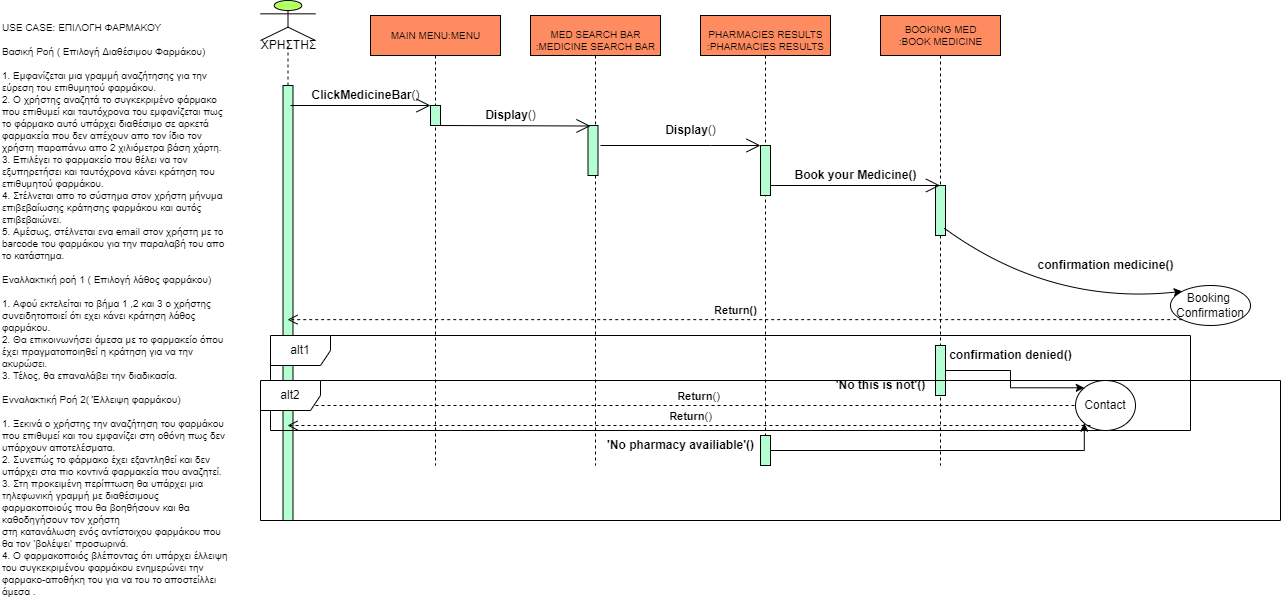

The diagram above was exported from draw.io. Its source (the exported page's mxGraphModel, read from the mxfile embedded in the PNG):
<mxGraphModel dx="1278" dy="547" grid="1" gridSize="10" guides="1" tooltips="1" connect="1" arrows="1" fold="1" page="1" pageScale="1" pageWidth="827" pageHeight="1169" math="0" shadow="0">
  <root>
    <mxCell id="0" />
    <mxCell id="1" parent="0" />
    <mxCell id="1rq8ug5o1RbpEvPNWjou-53" value="" style="shape=umlLifeline;participant=umlActor;perimeter=lifelinePerimeter;whiteSpace=wrap;html=1;container=1;collapsible=0;recursiveResize=0;verticalAlign=top;spacingTop=36;outlineConnect=0;fontSize=10;fillColor=#B3FF66;" parent="1" vertex="1">
      <mxGeometry x="270" y="15" width="55" height="520" as="geometry" />
    </mxCell>
    <mxCell id="1rq8ug5o1RbpEvPNWjou-63" value="" style="html=1;points=[];perimeter=orthogonalPerimeter;fontSize=10;fillColor=#B3FFD1;" parent="1rq8ug5o1RbpEvPNWjou-53" vertex="1">
      <mxGeometry x="22.5" y="85" width="10" height="435" as="geometry" />
    </mxCell>
    <mxCell id="lw16g7SWvAXsljB8PygJ-4" value="ΧΡΗΣΤΗΣ" style="text;html=1;align=center;verticalAlign=middle;resizable=0;points=[];autosize=1;strokeColor=none;fillColor=none;" parent="1rq8ug5o1RbpEvPNWjou-53" vertex="1">
      <mxGeometry x="-7.5" y="35" width="70" height="20" as="geometry" />
    </mxCell>
    <mxCell id="1rq8ug5o1RbpEvPNWjou-73" value="USE CASE: ΕΠΙΛΟΓΗ ΦΑΡΜΑΚΟΥ &lt;br&gt;&lt;br&gt;Βασική Ροή ( Επιλογή Διαθέσιμου Φαρμάκου) &lt;br&gt;&lt;br&gt;1.&#09;Εμφανίζεται μια γραμμή αναζήτησης για την εύρεση του επιθυμητού φαρμάκου.&lt;br&gt;2.&#09;Ο χρήστης αναζητά το συγκεκριμένο φάρμακο που επιθυμεί και ταυτόχρονα του εμφανίζεται πως το φάρμακο αυτό υπάρχει διαθέσιμο σε αρκετά φαρμακεία που δεν απέχουν απο τον ίδιο τον χρήστη παραπάνω απο 2 χιλιόμετρα βάση χάρτη.&lt;br&gt;3.&#09;Επιλέγει το φαρμακείο που θέλει να τον εξυπηρετήσει και ταυτόχρονα κάνει κράτηση του επιθυμητού φαρμάκου.&lt;br&gt;4. Στέλνεται απο το σύστημα στον χρήστη μήνυμα επιβεβαίωσης κράτησης φαρμάκου και αυτός επιβεβαιώνει.&lt;br&gt;5. Αμέσως, στέλνεται ενα email στον χρήστη με το barcode του φαρμάκου για την παραλαβή του απο το κατάστημα.&lt;br&gt;&lt;br&gt;Εναλλακτική ροή 1 ( Επιλογή λάθος φαρμάκου) &lt;br&gt;&lt;br&gt;1.&#09;Αφού εκτελείται το βήμα 1 ,2 και 3 ο χρήστης συνειδητοποιεί ότι εχει κάνει κράτηση λάθος φαρμάκου.&lt;br&gt;2.&#09;Θα επικοινωνήσει άμεσα με το φαρμακείο όπου έχει πραγματοποιηθεί η κράτηση για να την ακυρώσει.&lt;br&gt;3.&#09;Τέλος, θα επαναλάβει την διαδικασία.&lt;br&gt;&lt;br&gt;Ενναλακτική Ροή 2( Έλλειψη φαρμάκου) &lt;br&gt;&lt;br&gt;1.&#09;Ξεκινά ο χρήστης την αναζήτηση του φαρμάκου που επιθυμεί και του εμφανίζει στη οθόνη πως δεν υπάρχουν αποτελέσματα.&lt;br&gt;2.&#09;Συνεπώς το φάρμακο έχει εξαντληθεί και δεν υπάρχει στα πιο κοντινά φαρμακεία που αναζητεί.&lt;br&gt;3.&#09;Στη προκειμένη περίπτωση θα υπάρχει μια τηλεφωνική γραμμή με διαθέσιμους φαρμακοποιούς που θα βοηθήσουν και θα καθοδηγήσουν τον χρήστη&lt;br&gt;στη κατανάλωση ενός αντίστοιχου φαρμάκου που θα τον ‘βολέψει’ προσωρινά.&lt;br&gt;4.&#09;Ο φαρμακοποιός βλέποντας ότι υπάρχει έλλειψη του συγκεκριμένου φαρμάκου ενημερώνει την φαρμακο-αποθήκη του για να του το αποστείλλει άμεσα ." style="text;whiteSpace=wrap;html=1;fontSize=10;" parent="1" vertex="1">
      <mxGeometry x="10" y="30" width="230" height="370" as="geometry" />
    </mxCell>
    <mxCell id="1rq8ug5o1RbpEvPNWjou-74" value="" style="shape=umlLifeline;perimeter=lifelinePerimeter;whiteSpace=wrap;html=1;container=1;collapsible=0;recursiveResize=0;outlineConnect=0;fontSize=10;fillColor=#FF8B61;" parent="1" vertex="1">
      <mxGeometry x="890" y="30" width="120" height="450" as="geometry" />
    </mxCell>
    <mxCell id="1rq8ug5o1RbpEvPNWjou-46" value="BOOKING MED&lt;br&gt;:BOOK MEDICINE" style="text;html=1;align=center;verticalAlign=middle;resizable=0;points=[];autosize=1;strokeColor=none;fillColor=none;fontSize=10;" parent="1rq8ug5o1RbpEvPNWjou-74" vertex="1">
      <mxGeometry x="10" y="5" width="100" height="30" as="geometry" />
    </mxCell>
    <mxCell id="1rq8ug5o1RbpEvPNWjou-87" value="" style="html=1;points=[];perimeter=orthogonalPerimeter;fontSize=10;fillColor=#B3FFD1;" parent="1rq8ug5o1RbpEvPNWjou-74" vertex="1">
      <mxGeometry x="55" y="170" width="10" height="50" as="geometry" />
    </mxCell>
    <mxCell id="U9l03ORCd8-NPmTCxWjJ-3" value="" style="html=1;points=[];perimeter=orthogonalPerimeter;fillColor=#B3FFD1;" vertex="1" parent="1rq8ug5o1RbpEvPNWjou-74">
      <mxGeometry x="55" y="330" width="10" height="50" as="geometry" />
    </mxCell>
    <mxCell id="lw16g7SWvAXsljB8PygJ-19" value="&lt;b&gt;'No this is not'()&lt;/b&gt;" style="text;html=1;align=center;verticalAlign=middle;resizable=0;points=[];autosize=1;strokeColor=none;fillColor=none;" parent="1rq8ug5o1RbpEvPNWjou-74" vertex="1">
      <mxGeometry x="-55" y="360" width="110" height="20" as="geometry" />
    </mxCell>
    <mxCell id="lw16g7SWvAXsljB8PygJ-22" value="&lt;b&gt;Return&lt;/b&gt;()" style="html=1;verticalAlign=bottom;endArrow=open;dashed=1;endSize=8;rounded=0;" parent="1rq8ug5o1RbpEvPNWjou-74" target="1rq8ug5o1RbpEvPNWjou-53" edge="1">
      <mxGeometry relative="1" as="geometry">
        <mxPoint x="230" y="390" as="sourcePoint" />
        <mxPoint x="-310" y="390" as="targetPoint" />
      </mxGeometry>
    </mxCell>
    <mxCell id="1rq8ug5o1RbpEvPNWjou-77" value="" style="shape=umlLifeline;perimeter=lifelinePerimeter;whiteSpace=wrap;html=1;container=1;collapsible=0;recursiveResize=0;outlineConnect=0;fontSize=10;fillColor=#FF8B61;" parent="1" vertex="1">
      <mxGeometry x="710" y="30" width="130" height="450" as="geometry" />
    </mxCell>
    <mxCell id="1rq8ug5o1RbpEvPNWjou-44" value="PHARMACIES RESULTS&lt;br&gt;:PHARMACIES RESULTS" style="text;html=1;align=center;verticalAlign=middle;resizable=0;points=[];autosize=1;strokeColor=none;fillColor=none;fontSize=10;" parent="1rq8ug5o1RbpEvPNWjou-77" vertex="1">
      <mxGeometry y="10" width="130" height="30" as="geometry" />
    </mxCell>
    <mxCell id="1rq8ug5o1RbpEvPNWjou-82" value="" style="html=1;points=[];perimeter=orthogonalPerimeter;fontSize=10;fillColor=#B3FFD1;" parent="1rq8ug5o1RbpEvPNWjou-77" vertex="1">
      <mxGeometry x="60" y="130" width="10" height="50" as="geometry" />
    </mxCell>
    <mxCell id="1rq8ug5o1RbpEvPNWjou-99" value="" style="endArrow=open;endFill=1;endSize=12;html=1;rounded=0;fontSize=10;" parent="1rq8ug5o1RbpEvPNWjou-77" target="1rq8ug5o1RbpEvPNWjou-74" edge="1">
      <mxGeometry width="160" relative="1" as="geometry">
        <mxPoint x="70" y="170" as="sourcePoint" />
        <mxPoint x="210" y="170" as="targetPoint" />
      </mxGeometry>
    </mxCell>
    <mxCell id="U9l03ORCd8-NPmTCxWjJ-2" value="" style="html=1;points=[];perimeter=orthogonalPerimeter;fillColor=#B3FFD1;" vertex="1" parent="1rq8ug5o1RbpEvPNWjou-77">
      <mxGeometry x="60" y="420" width="10" height="30" as="geometry" />
    </mxCell>
    <mxCell id="lw16g7SWvAXsljB8PygJ-24" value="&lt;b&gt;'No pharmacy availiable'()&lt;/b&gt;" style="text;html=1;align=center;verticalAlign=middle;resizable=0;points=[];autosize=1;strokeColor=none;fillColor=none;" parent="1rq8ug5o1RbpEvPNWjou-77" vertex="1">
      <mxGeometry x="-100" y="420" width="160" height="20" as="geometry" />
    </mxCell>
    <mxCell id="1rq8ug5o1RbpEvPNWjou-78" value="" style="shape=umlLifeline;perimeter=lifelinePerimeter;whiteSpace=wrap;html=1;container=1;collapsible=0;recursiveResize=0;outlineConnect=0;fontSize=10;fillColor=#FF8B61;" parent="1" vertex="1">
      <mxGeometry x="540" y="30" width="130" height="450" as="geometry" />
    </mxCell>
    <mxCell id="1rq8ug5o1RbpEvPNWjou-43" value="MED SEARCH BAR&lt;br&gt;:MEDICINE SEARCH BAR" style="text;html=1;align=center;verticalAlign=middle;resizable=0;points=[];autosize=1;strokeColor=none;fillColor=none;fontSize=10;" parent="1rq8ug5o1RbpEvPNWjou-78" vertex="1">
      <mxGeometry y="10" width="130" height="30" as="geometry" />
    </mxCell>
    <mxCell id="1rq8ug5o1RbpEvPNWjou-83" value="" style="html=1;points=[];perimeter=orthogonalPerimeter;fontSize=10;fillColor=#B3FFD1;" parent="1rq8ug5o1RbpEvPNWjou-78" vertex="1">
      <mxGeometry x="57.5" y="110" width="10" height="50" as="geometry" />
    </mxCell>
    <mxCell id="1rq8ug5o1RbpEvPNWjou-79" value="" style="shape=umlLifeline;perimeter=lifelinePerimeter;whiteSpace=wrap;html=1;container=1;collapsible=0;recursiveResize=0;outlineConnect=0;fontSize=10;fillColor=#FF8B61;" parent="1" vertex="1">
      <mxGeometry x="380" y="30" width="130" height="450" as="geometry" />
    </mxCell>
    <mxCell id="1rq8ug5o1RbpEvPNWjou-42" value="MAIN MENU:MENU" style="text;html=1;align=center;verticalAlign=middle;resizable=0;points=[];autosize=1;strokeColor=none;fillColor=none;fontSize=10;" parent="1rq8ug5o1RbpEvPNWjou-79" vertex="1">
      <mxGeometry x="15" y="10" width="100" height="20" as="geometry" />
    </mxCell>
    <mxCell id="1rq8ug5o1RbpEvPNWjou-84" value="" style="html=1;points=[];perimeter=orthogonalPerimeter;fontSize=10;fillColor=#B3FFD1;" parent="1rq8ug5o1RbpEvPNWjou-79" vertex="1">
      <mxGeometry x="60" y="90" width="10" height="20" as="geometry" />
    </mxCell>
    <mxCell id="lw16g7SWvAXsljB8PygJ-2" value="" style="endArrow=open;endFill=1;endSize=12;html=1;rounded=0;" parent="1rq8ug5o1RbpEvPNWjou-79" edge="1">
      <mxGeometry width="160" relative="1" as="geometry">
        <mxPoint x="-80" y="90" as="sourcePoint" />
        <mxPoint x="60" y="90" as="targetPoint" />
      </mxGeometry>
    </mxCell>
    <mxCell id="1rq8ug5o1RbpEvPNWjou-94" value="" style="endArrow=open;endFill=1;endSize=12;html=1;rounded=0;fontSize=10;" parent="1" edge="1">
      <mxGeometry width="160" relative="1" as="geometry">
        <mxPoint x="450" y="140" as="sourcePoint" />
        <mxPoint x="600" y="140.5" as="targetPoint" />
      </mxGeometry>
    </mxCell>
    <mxCell id="1rq8ug5o1RbpEvPNWjou-93" value="" style="endArrow=open;endFill=1;endSize=12;html=1;rounded=0;fontSize=10;" parent="1" target="1rq8ug5o1RbpEvPNWjou-82" edge="1">
      <mxGeometry width="160" relative="1" as="geometry">
        <mxPoint x="610" y="160" as="sourcePoint" />
        <mxPoint x="750" y="160" as="targetPoint" />
        <Array as="points">
          <mxPoint x="720" y="160" />
        </Array>
      </mxGeometry>
    </mxCell>
    <mxCell id="lw16g7SWvAXsljB8PygJ-3" value="&lt;b&gt;ClickMedicineBar&lt;/b&gt;()" style="text;html=1;align=center;verticalAlign=middle;resizable=0;points=[];autosize=1;strokeColor=none;fillColor=none;" parent="1" vertex="1">
      <mxGeometry x="315" y="100" width="120" height="20" as="geometry" />
    </mxCell>
    <mxCell id="lw16g7SWvAXsljB8PygJ-5" value="&lt;b&gt;Display&lt;/b&gt;()" style="text;html=1;align=center;verticalAlign=middle;resizable=0;points=[];autosize=1;strokeColor=none;fillColor=none;" parent="1" vertex="1">
      <mxGeometry x="485" y="120" width="70" height="20" as="geometry" />
    </mxCell>
    <mxCell id="lw16g7SWvAXsljB8PygJ-6" value="&lt;b&gt;Display&lt;/b&gt;()" style="text;html=1;align=center;verticalAlign=middle;resizable=0;points=[];autosize=1;strokeColor=none;fillColor=none;" parent="1" vertex="1">
      <mxGeometry x="665" y="135" width="70" height="20" as="geometry" />
    </mxCell>
    <mxCell id="lw16g7SWvAXsljB8PygJ-7" value="&lt;b&gt;Book your Medicine()&lt;/b&gt;" style="text;html=1;align=center;verticalAlign=middle;resizable=0;points=[];autosize=1;strokeColor=none;fillColor=none;" parent="1" vertex="1">
      <mxGeometry x="795" y="180" width="140" height="20" as="geometry" />
    </mxCell>
    <mxCell id="lw16g7SWvAXsljB8PygJ-11" value="Booking&amp;nbsp;&lt;br&gt;Confirmation" style="ellipse;whiteSpace=wrap;html=1;" parent="1" vertex="1">
      <mxGeometry x="1180" y="300" width="80" height="40" as="geometry" />
    </mxCell>
    <mxCell id="lw16g7SWvAXsljB8PygJ-12" value="" style="curved=1;endArrow=classic;html=1;rounded=0;exitX=0.533;exitY=0.473;exitDx=0;exitDy=0;exitPerimeter=0;entryX=0;entryY=0;entryDx=0;entryDy=0;" parent="1" source="1rq8ug5o1RbpEvPNWjou-74" target="lw16g7SWvAXsljB8PygJ-11" edge="1">
      <mxGeometry width="50" height="50" relative="1" as="geometry">
        <mxPoint x="1020" y="270" as="sourcePoint" />
        <mxPoint x="1090" y="270" as="targetPoint" />
        <Array as="points">
          <mxPoint x="1060" y="320" />
        </Array>
      </mxGeometry>
    </mxCell>
    <mxCell id="lw16g7SWvAXsljB8PygJ-13" value="&lt;b&gt;Return()&lt;/b&gt;" style="html=1;verticalAlign=bottom;endArrow=open;dashed=1;endSize=8;rounded=0;exitX=0;exitY=1;exitDx=0;exitDy=0;" parent="1" source="lw16g7SWvAXsljB8PygJ-11" target="1rq8ug5o1RbpEvPNWjou-53" edge="1">
      <mxGeometry relative="1" as="geometry">
        <mxPoint x="1100" y="330" as="sourcePoint" />
        <mxPoint x="1020" y="330" as="targetPoint" />
      </mxGeometry>
    </mxCell>
    <mxCell id="lw16g7SWvAXsljB8PygJ-14" value="&lt;b&gt;confirmation medicine()&lt;/b&gt;" style="text;html=1;align=center;verticalAlign=middle;resizable=0;points=[];autosize=1;strokeColor=none;fillColor=none;rotation=0;" parent="1" vertex="1">
      <mxGeometry x="1040" y="270" width="150" height="20" as="geometry" />
    </mxCell>
    <mxCell id="lw16g7SWvAXsljB8PygJ-16" value="alt1" style="shape=umlFrame;whiteSpace=wrap;html=1;" parent="1" vertex="1">
      <mxGeometry x="280" y="350" width="920" height="95" as="geometry" />
    </mxCell>
    <mxCell id="lw16g7SWvAXsljB8PygJ-17" value="Contact" style="ellipse;whiteSpace=wrap;html=1;" parent="1" vertex="1">
      <mxGeometry x="1085" y="395" width="60" height="50" as="geometry" />
    </mxCell>
    <mxCell id="lw16g7SWvAXsljB8PygJ-26" value="alt2" style="shape=umlFrame;whiteSpace=wrap;html=1;" parent="1" vertex="1">
      <mxGeometry x="270" y="395" width="1020" height="140" as="geometry" />
    </mxCell>
    <mxCell id="lw16g7SWvAXsljB8PygJ-20" value="&lt;b&gt;confirmation denied()&lt;/b&gt;" style="text;html=1;align=center;verticalAlign=middle;resizable=0;points=[];autosize=1;strokeColor=none;fillColor=none;" parent="1" vertex="1">
      <mxGeometry x="950" y="360" width="140" height="20" as="geometry" />
    </mxCell>
    <mxCell id="U9l03ORCd8-NPmTCxWjJ-4" style="edgeStyle=orthogonalEdgeStyle;rounded=0;orthogonalLoop=1;jettySize=auto;html=1;entryX=0;entryY=0;entryDx=0;entryDy=0;" edge="1" parent="1" source="U9l03ORCd8-NPmTCxWjJ-3" target="lw16g7SWvAXsljB8PygJ-17">
      <mxGeometry relative="1" as="geometry" />
    </mxCell>
    <mxCell id="U9l03ORCd8-NPmTCxWjJ-5" style="edgeStyle=orthogonalEdgeStyle;rounded=0;orthogonalLoop=1;jettySize=auto;html=1;entryX=0;entryY=1;entryDx=0;entryDy=0;" edge="1" parent="1" source="U9l03ORCd8-NPmTCxWjJ-2" target="lw16g7SWvAXsljB8PygJ-17">
      <mxGeometry relative="1" as="geometry" />
    </mxCell>
    <mxCell id="U9l03ORCd8-NPmTCxWjJ-8" value="&lt;b&gt;Return&lt;/b&gt;()" style="html=1;verticalAlign=bottom;endArrow=open;dashed=1;endSize=8;rounded=0;" edge="1" parent="1" target="1rq8ug5o1RbpEvPNWjou-53">
      <mxGeometry x="-0.0037" relative="1" as="geometry">
        <mxPoint x="1100" y="440" as="sourcePoint" />
        <mxPoint x="1020" y="440" as="targetPoint" />
        <mxPoint as="offset" />
      </mxGeometry>
    </mxCell>
  </root>
</mxGraphModel>